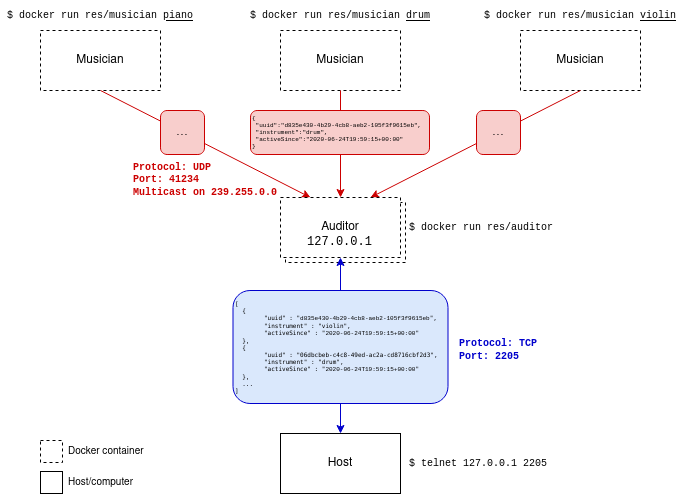

The diagram above was exported from draw.io. Its source (the exported page's mxGraphModel, read from the mxfile embedded in the PNG):
<mxGraphModel dx="1140" dy="639" grid="0" gridSize="10" guides="1" tooltips="1" connect="1" arrows="1" fold="1" page="1" pageScale="1" pageWidth="827" pageHeight="1169" math="0" shadow="0">
  <root>
    <mxCell id="0" />
    <mxCell id="1" parent="0" />
    <mxCell id="RX8nN0M4UwjYhIE4pNc4-1" value="Musician" style="rounded=0;whiteSpace=wrap;html=1;dashed=1;" vertex="1" parent="1">
      <mxGeometry x="114" y="195" width="120" height="60" as="geometry" />
    </mxCell>
    <mxCell id="RX8nN0M4UwjYhIE4pNc4-2" value="&lt;font style=&quot;font-size: 10px&quot; face=&quot;Courier New&quot;&gt;$ docker run res/musician &lt;u&gt;piano&lt;/u&gt;&lt;/font&gt;" style="text;html=1;strokeColor=none;fillColor=none;align=center;verticalAlign=middle;whiteSpace=wrap;rounded=0;" vertex="1" parent="1">
      <mxGeometry x="74" y="165" width="200" height="30" as="geometry" />
    </mxCell>
    <mxCell id="RX8nN0M4UwjYhIE4pNc4-4" value="&lt;font style=&quot;font-size: 10px&quot; face=&quot;Courier New&quot;&gt;$ docker run res/auditor&lt;/font&gt;" style="text;html=1;strokeColor=none;fillColor=none;align=left;verticalAlign=middle;whiteSpace=wrap;rounded=0;" vertex="1" parent="1">
      <mxGeometry x="481" y="377" width="200" height="30" as="geometry" />
    </mxCell>
    <mxCell id="RX8nN0M4UwjYhIE4pNc4-5" value="Musician" style="rounded=0;whiteSpace=wrap;html=1;dashed=1;" vertex="1" parent="1">
      <mxGeometry x="354" y="195" width="120" height="60" as="geometry" />
    </mxCell>
    <mxCell id="RX8nN0M4UwjYhIE4pNc4-6" value="&lt;font style=&quot;font-size: 10px&quot; face=&quot;Courier New&quot;&gt;$ docker run res/musician &lt;u&gt;drum&lt;/u&gt;&lt;/font&gt;" style="text;html=1;strokeColor=none;fillColor=none;align=center;verticalAlign=middle;whiteSpace=wrap;rounded=0;" vertex="1" parent="1">
      <mxGeometry x="314" y="165" width="200" height="30" as="geometry" />
    </mxCell>
    <mxCell id="RX8nN0M4UwjYhIE4pNc4-7" value="Musician" style="rounded=0;whiteSpace=wrap;html=1;dashed=1;" vertex="1" parent="1">
      <mxGeometry x="594" y="195" width="120" height="60" as="geometry" />
    </mxCell>
    <mxCell id="RX8nN0M4UwjYhIE4pNc4-8" value="&lt;div&gt;&lt;font style=&quot;font-size: 10px&quot; face=&quot;Courier New&quot;&gt;$ docker run res/musician &lt;u&gt;violin&lt;/u&gt;&lt;/font&gt;&lt;/div&gt;" style="text;html=1;strokeColor=none;fillColor=none;align=center;verticalAlign=middle;whiteSpace=wrap;rounded=0;" vertex="1" parent="1">
      <mxGeometry x="554" y="165" width="200" height="30" as="geometry" />
    </mxCell>
    <mxCell id="RX8nN0M4UwjYhIE4pNc4-10" value="" style="endArrow=classic;html=1;exitX=0.5;exitY=1;exitDx=0;exitDy=0;entryX=0.25;entryY=0;entryDx=0;entryDy=0;fillColor=#f8cecc;strokeColor=#CC0000;" edge="1" parent="1" source="RX8nN0M4UwjYhIE4pNc4-1" target="RX8nN0M4UwjYhIE4pNc4-3">
      <mxGeometry width="50" height="50" relative="1" as="geometry">
        <mxPoint x="178" y="298" as="sourcePoint" />
        <mxPoint x="247" y="321" as="targetPoint" />
      </mxGeometry>
    </mxCell>
    <mxCell id="RX8nN0M4UwjYhIE4pNc4-11" value="" style="endArrow=classic;html=1;exitX=0.5;exitY=1;exitDx=0;exitDy=0;entryX=0.5;entryY=0;entryDx=0;entryDy=0;fillColor=#f8cecc;strokeColor=#CC0000;" edge="1" parent="1" source="RX8nN0M4UwjYhIE4pNc4-5" target="RX8nN0M4UwjYhIE4pNc4-3">
      <mxGeometry width="50" height="50" relative="1" as="geometry">
        <mxPoint x="408" y="262" as="sourcePoint" />
        <mxPoint x="438" y="372" as="targetPoint" />
      </mxGeometry>
    </mxCell>
    <mxCell id="RX8nN0M4UwjYhIE4pNc4-12" value="" style="endArrow=classic;html=1;exitX=0.5;exitY=1;exitDx=0;exitDy=0;entryX=0.75;entryY=0;entryDx=0;entryDy=0;fillColor=#f8cecc;strokeColor=#CC0000;" edge="1" parent="1" source="RX8nN0M4UwjYhIE4pNc4-7" target="RX8nN0M4UwjYhIE4pNc4-3">
      <mxGeometry width="50" height="50" relative="1" as="geometry">
        <mxPoint x="631" y="315" as="sourcePoint" />
        <mxPoint x="451" y="425" as="targetPoint" />
      </mxGeometry>
    </mxCell>
    <mxCell id="RX8nN0M4UwjYhIE4pNc4-13" value="&lt;div style=&quot;font-size: 10px&quot;&gt;&lt;font style=&quot;font-size: 10px&quot; face=&quot;Courier New&quot;&gt;Protocol: UDP&lt;/font&gt;&lt;/div&gt;&lt;div style=&quot;font-size: 10px&quot;&gt;&lt;font style=&quot;font-size: 10px&quot; face=&quot;Courier New&quot;&gt;Port: 41234&lt;br&gt;&lt;/font&gt;&lt;/div&gt;&lt;div style=&quot;font-size: 10px&quot;&gt;&lt;font style=&quot;font-size: 10px&quot; face=&quot;Courier New&quot;&gt;&lt;font style=&quot;font-size: 10px&quot; face=&quot;Courier New&quot;&gt;Multicast on &lt;/font&gt;239.255.0.0&lt;br style=&quot;font-size: 10px&quot;&gt;&lt;/font&gt;&lt;/div&gt;" style="text;html=1;strokeColor=none;fillColor=none;align=left;verticalAlign=middle;whiteSpace=wrap;rounded=0;fontStyle=1;fontColor=#CC0000;fontSize=10;" vertex="1" parent="1">
      <mxGeometry x="205" y="321" width="149" height="46" as="geometry" />
    </mxCell>
    <mxCell id="RX8nN0M4UwjYhIE4pNc4-16" value="Host" style="rounded=0;whiteSpace=wrap;html=1;" vertex="1" parent="1">
      <mxGeometry x="354" y="598" width="120" height="60" as="geometry" />
    </mxCell>
    <mxCell id="RX8nN0M4UwjYhIE4pNc4-26" value="&lt;div&gt;&lt;font style=&quot;font-size: 10px&quot; face=&quot;Courier New&quot; color=&quot;#0000CC&quot;&gt;Protocol: TCP&lt;/font&gt;&lt;/div&gt;&lt;div&gt;&lt;font style=&quot;font-size: 10px&quot; face=&quot;Courier New&quot; color=&quot;#0000CC&quot;&gt;Port: 2205&lt;br&gt;&lt;/font&gt;&lt;/div&gt;" style="text;html=1;strokeColor=none;fillColor=none;align=left;verticalAlign=middle;whiteSpace=wrap;rounded=0;dashed=1;fontColor=#000000;fontStyle=1;fontSize=10;" vertex="1" parent="1">
      <mxGeometry x="531" y="504" width="94" height="20" as="geometry" />
    </mxCell>
    <mxCell id="RX8nN0M4UwjYhIE4pNc4-28" value="&lt;div&gt;Auditor&lt;/div&gt;" style="rounded=0;whiteSpace=wrap;html=1;shadow=0;dashed=1;" vertex="1" parent="1">
      <mxGeometry x="359" y="367" width="120" height="60" as="geometry" />
    </mxCell>
    <mxCell id="RX8nN0M4UwjYhIE4pNc4-3" value="&lt;div&gt;Auditor&lt;/div&gt;" style="rounded=0;whiteSpace=wrap;html=1;dashed=1;" vertex="1" parent="1">
      <mxGeometry x="354" y="362" width="120" height="60" as="geometry" />
    </mxCell>
    <mxCell id="RX8nN0M4UwjYhIE4pNc4-27" value="" style="endArrow=classic;startArrow=classic;html=1;strokeColor=#0000CC;fontColor=#000000;exitX=0.5;exitY=0;exitDx=0;exitDy=0;entryX=0.5;entryY=1;entryDx=0;entryDy=0;" edge="1" parent="1" source="RX8nN0M4UwjYhIE4pNc4-16" target="RX8nN0M4UwjYhIE4pNc4-3">
      <mxGeometry width="50" height="50" relative="1" as="geometry">
        <mxPoint x="287" y="487" as="sourcePoint" />
        <mxPoint x="404" y="448" as="targetPoint" />
      </mxGeometry>
    </mxCell>
    <mxCell id="RX8nN0M4UwjYhIE4pNc4-29" value="&lt;font style=&quot;font-size: 10px&quot; face=&quot;Courier New&quot;&gt;$ telnet 127.0.0.1 2205&lt;br&gt;&lt;/font&gt;" style="text;html=1;strokeColor=none;fillColor=none;align=left;verticalAlign=middle;whiteSpace=wrap;rounded=0;" vertex="1" parent="1">
      <mxGeometry x="481" y="613" width="200" height="30" as="geometry" />
    </mxCell>
    <mxCell id="RX8nN0M4UwjYhIE4pNc4-30" value="&lt;font face=&quot;Courier New&quot;&gt;127.0.0.1&lt;/font&gt;" style="text;html=1;strokeColor=none;fillColor=none;align=center;verticalAlign=middle;whiteSpace=wrap;rounded=0;" vertex="1" parent="1">
      <mxGeometry x="354" y="392" width="119" height="30" as="geometry" />
    </mxCell>
    <mxCell id="RX8nN0M4UwjYhIE4pNc4-31" value="&lt;div style=&quot;font-size: 6px&quot;&gt;&lt;font style=&quot;font-size: 6px&quot; face=&quot;Courier New&quot;&gt;{&lt;/font&gt;&lt;/div&gt;&lt;div style=&quot;font-size: 6px&quot;&gt;&lt;font style=&quot;font-size: 6px&quot; face=&quot;Courier New&quot;&gt;&amp;nbsp;&quot;uuid&quot;:&quot;d835e430-4b29-4cb8-aeb2-105f3f9615eb&quot;,&lt;/font&gt;&lt;/div&gt;&lt;div style=&quot;font-size: 6px&quot;&gt;&lt;font style=&quot;font-size: 6px&quot; face=&quot;Courier New&quot;&gt;&amp;nbsp;&quot;instrument&quot;:&quot;drum&quot;,&lt;/font&gt;&lt;/div&gt;&lt;div style=&quot;font-size: 6px&quot;&gt;&lt;font style=&quot;font-size: 6px&quot; face=&quot;Courier New&quot;&gt;&amp;nbsp;&quot;activeSince&quot;:&quot;2020-06-24T19:59:15+00:00&quot;&lt;/font&gt;&lt;/div&gt;&lt;div style=&quot;font-size: 6px&quot;&gt;&lt;font style=&quot;font-size: 6px&quot; face=&quot;Courier New&quot;&gt;}&lt;/font&gt;&lt;/div&gt;" style="text;html=1;fillColor=#f8cecc;align=left;verticalAlign=middle;whiteSpace=wrap;rounded=1;shadow=0;fontSize=6;strokeColor=#CC0000;" vertex="1" parent="1">
      <mxGeometry x="324" y="275" width="179" height="44" as="geometry" />
    </mxCell>
    <mxCell id="RX8nN0M4UwjYhIE4pNc4-32" value="&lt;pre&gt;&lt;code&gt;[&lt;br&gt;  {&lt;br&gt;  &#09;&quot;uuid&quot; : &quot;&lt;/code&gt;&lt;code&gt;&lt;font style=&quot;font-size: 6px&quot; face=&quot;Courier New&quot;&gt;d835e430-4b29-4cb8-aeb2-105f3f9615eb&lt;/font&gt;&quot;,&lt;br&gt;  &#09;&quot;instrument&quot; : &quot;violin&quot;,&lt;br&gt;  &#09;&quot;activeSince&quot; : &quot;&lt;/code&gt;&lt;code&gt;&lt;font style=&quot;font-size: 6px&quot; face=&quot;Courier New&quot;&gt;2020-06-24T19:59:15+00:00&lt;/font&gt;&quot;&lt;br&gt;  },&lt;br&gt;  {&lt;br&gt;  &#09;&quot;uuid&quot; : &quot;06dbcbeb-c4c8-49ed-ac2a-cd8716cbf2d3&quot;,&lt;br&gt;  &#09;&quot;instrument&quot; : &quot;drum&quot;,&lt;br&gt;  &#09;&quot;activeSince&quot; : &quot;&lt;/code&gt;&lt;code&gt;&lt;font style=&quot;font-size: 6px&quot; face=&quot;Courier New&quot;&gt;2020-06-24T19:59:15+00:00&lt;/font&gt;&quot;&lt;br&gt;  },&lt;br&gt;  ...&lt;br&gt;]&lt;/code&gt;&lt;/pre&gt;" style="text;html=1;fillColor=#dae8fc;align=left;verticalAlign=middle;whiteSpace=wrap;rounded=1;shadow=0;fontSize=6;strokeColor=#0000CC;" vertex="1" parent="1">
      <mxGeometry x="306.5" y="455" width="215" height="113" as="geometry" />
    </mxCell>
    <mxCell id="RX8nN0M4UwjYhIE4pNc4-35" value=". . ." style="text;html=1;fillColor=#f8cecc;align=center;verticalAlign=middle;whiteSpace=wrap;rounded=1;shadow=0;fontSize=7;strokeColor=#CC0000;fontStyle=1" vertex="1" parent="1">
      <mxGeometry x="550" y="275" width="44" height="44" as="geometry" />
    </mxCell>
    <mxCell id="RX8nN0M4UwjYhIE4pNc4-36" value=". . ." style="text;html=1;fillColor=#f8cecc;align=center;verticalAlign=middle;whiteSpace=wrap;rounded=1;shadow=0;fontSize=7;strokeColor=#CC0000;fontStyle=1" vertex="1" parent="1">
      <mxGeometry x="234" y="275" width="44" height="44" as="geometry" />
    </mxCell>
    <mxCell id="RX8nN0M4UwjYhIE4pNc4-37" value="" style="rounded=0;whiteSpace=wrap;html=1;shadow=0;dashed=1;fontSize=7;align=left;" vertex="1" parent="1">
      <mxGeometry x="114" y="605" width="22" height="22" as="geometry" />
    </mxCell>
    <mxCell id="RX8nN0M4UwjYhIE4pNc4-38" value="&lt;font face=&quot;Helvetica&quot;&gt;Docker container&lt;br&gt;&lt;/font&gt;" style="text;html=1;strokeColor=none;fillColor=none;align=left;verticalAlign=middle;whiteSpace=wrap;rounded=0;shadow=0;dashed=1;fontSize=10;fontColor=#000000;" vertex="1" parent="1">
      <mxGeometry x="140" y="606" width="105" height="20" as="geometry" />
    </mxCell>
    <mxCell id="RX8nN0M4UwjYhIE4pNc4-39" value="" style="rounded=0;whiteSpace=wrap;html=1;shadow=0;fontSize=7;align=left;" vertex="1" parent="1">
      <mxGeometry x="114" y="636" width="22" height="22" as="geometry" />
    </mxCell>
    <mxCell id="RX8nN0M4UwjYhIE4pNc4-40" value="Host/computer" style="text;html=1;strokeColor=none;fillColor=none;align=left;verticalAlign=middle;whiteSpace=wrap;rounded=0;shadow=0;dashed=1;fontSize=10;fontColor=#000000;" vertex="1" parent="1">
      <mxGeometry x="140" y="637" width="105" height="20" as="geometry" />
    </mxCell>
  </root>
</mxGraphModel>